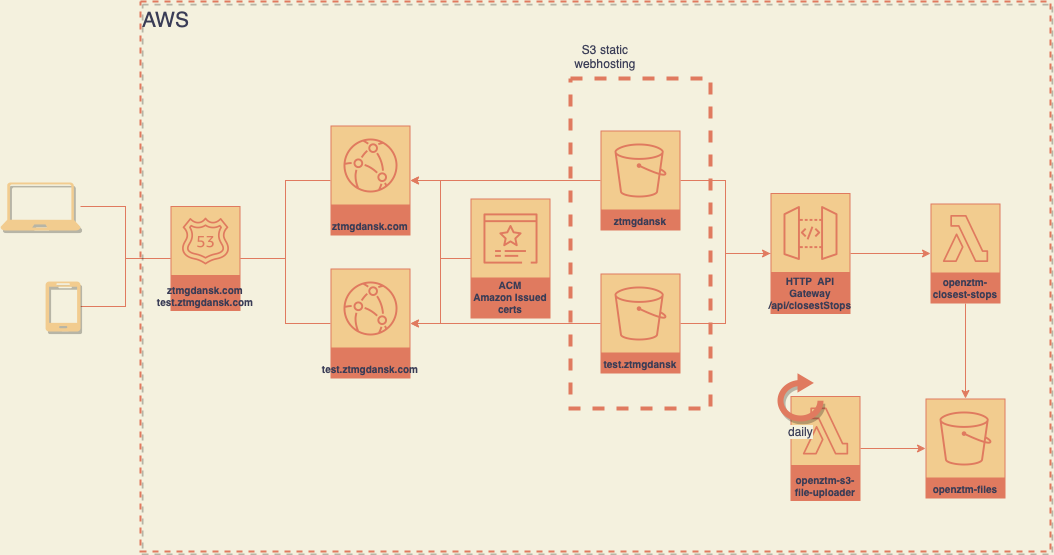

The diagram above was exported from draw.io. Its source (the exported page's mxGraphModel, read from the mxfile embedded in the PNG):
<mxGraphModel dx="2626" dy="1547" grid="1" gridSize="10" guides="1" tooltips="1" connect="1" arrows="1" fold="1" page="0" pageScale="1" pageWidth="1169" pageHeight="827" background="#F4F1DE" math="0" shadow="0">
  <root>
    <mxCell id="0" />
    <mxCell id="1" parent="0" />
    <mxCell id="TcWgRePniOU5vpMNQn2z-22" style="edgeStyle=orthogonalEdgeStyle;rounded=0;orthogonalLoop=1;jettySize=auto;html=1;labelBackgroundColor=#F4F1DE;strokeColor=#E07A5F;fontColor=#393C56;" edge="1" parent="1" source="TcWgRePniOU5vpMNQn2z-1" target="TcWgRePniOU5vpMNQn2z-5">
      <mxGeometry relative="1" as="geometry" />
    </mxCell>
    <mxCell id="TcWgRePniOU5vpMNQn2z-1" value="HTTP &amp;nbsp;API Gateway /api/closestStops" style="outlineConnect=0;fontColor=#393C56;strokeColor=#E07A5F;fillColor=#F2CC8F;dashed=0;verticalLabelPosition=middle;verticalAlign=bottom;align=center;html=1;whiteSpace=wrap;fontSize=10;fontStyle=1;spacing=3;shape=mxgraph.aws4.productIcon;prIcon=mxgraph.aws4.api_gateway;rounded=0;" vertex="1" parent="1">
      <mxGeometry x="-350" y="-578.5" width="80" height="121" as="geometry" />
    </mxCell>
    <mxCell id="TcWgRePniOU5vpMNQn2z-29" style="edgeStyle=orthogonalEdgeStyle;rounded=0;orthogonalLoop=1;jettySize=auto;html=1;shadow=0;endArrow=none;endFill=0;labelBackgroundColor=#F4F1DE;strokeColor=#E07A5F;fontColor=#393C56;" edge="1" parent="1" source="TcWgRePniOU5vpMNQn2z-2" target="TcWgRePniOU5vpMNQn2z-10">
      <mxGeometry relative="1" as="geometry" />
    </mxCell>
    <mxCell id="TcWgRePniOU5vpMNQn2z-30" style="edgeStyle=orthogonalEdgeStyle;rounded=0;orthogonalLoop=1;jettySize=auto;html=1;shadow=0;endArrow=none;endFill=0;labelBackgroundColor=#F4F1DE;strokeColor=#E07A5F;fontColor=#393C56;" edge="1" parent="1" source="TcWgRePniOU5vpMNQn2z-2" target="TcWgRePniOU5vpMNQn2z-11">
      <mxGeometry relative="1" as="geometry" />
    </mxCell>
    <mxCell id="TcWgRePniOU5vpMNQn2z-2" value="ztmgdansk.com&lt;br&gt;test.ztmgdansk.com" style="outlineConnect=0;fontColor=#393C56;strokeColor=#E07A5F;fillColor=#F2CC8F;dashed=0;verticalLabelPosition=middle;verticalAlign=bottom;align=center;html=1;whiteSpace=wrap;fontSize=10;fontStyle=1;spacing=3;shape=mxgraph.aws4.productIcon;prIcon=mxgraph.aws4.route_53;rounded=0;" vertex="1" parent="1">
      <mxGeometry x="-950" y="-565.5" width="70" height="105" as="geometry" />
    </mxCell>
    <mxCell id="TcWgRePniOU5vpMNQn2z-19" style="edgeStyle=orthogonalEdgeStyle;rounded=0;orthogonalLoop=1;jettySize=auto;html=1;labelBackgroundColor=#F4F1DE;strokeColor=#E07A5F;fontColor=#393C56;" edge="1" parent="1" source="TcWgRePniOU5vpMNQn2z-3" target="TcWgRePniOU5vpMNQn2z-10">
      <mxGeometry relative="1" as="geometry" />
    </mxCell>
    <mxCell id="TcWgRePniOU5vpMNQn2z-20" style="edgeStyle=orthogonalEdgeStyle;rounded=0;orthogonalLoop=1;jettySize=auto;html=1;labelBackgroundColor=#F4F1DE;strokeColor=#E07A5F;fontColor=#393C56;" edge="1" parent="1" source="TcWgRePniOU5vpMNQn2z-3" target="TcWgRePniOU5vpMNQn2z-1">
      <mxGeometry relative="1" as="geometry" />
    </mxCell>
    <mxCell id="TcWgRePniOU5vpMNQn2z-3" value="ztmgdansk" style="outlineConnect=0;fontColor=#393C56;strokeColor=#E07A5F;fillColor=#F2CC8F;dashed=0;verticalLabelPosition=middle;verticalAlign=bottom;align=center;html=1;whiteSpace=wrap;fontSize=10;fontStyle=1;spacing=3;shape=mxgraph.aws4.productIcon;prIcon=mxgraph.aws4.s3;rounded=0;" vertex="1" parent="1">
      <mxGeometry x="-520" y="-641" width="80" height="100" as="geometry" />
    </mxCell>
    <mxCell id="TcWgRePniOU5vpMNQn2z-18" style="edgeStyle=orthogonalEdgeStyle;rounded=0;orthogonalLoop=1;jettySize=auto;html=1;labelBackgroundColor=#F4F1DE;strokeColor=#E07A5F;fontColor=#393C56;" edge="1" parent="1" source="TcWgRePniOU5vpMNQn2z-4" target="TcWgRePniOU5vpMNQn2z-11">
      <mxGeometry relative="1" as="geometry" />
    </mxCell>
    <mxCell id="TcWgRePniOU5vpMNQn2z-21" style="edgeStyle=orthogonalEdgeStyle;rounded=0;orthogonalLoop=1;jettySize=auto;html=1;shadow=0;endArrow=none;endFill=0;labelBackgroundColor=#F4F1DE;strokeColor=#E07A5F;fontColor=#393C56;" edge="1" parent="1" source="TcWgRePniOU5vpMNQn2z-4" target="TcWgRePniOU5vpMNQn2z-1">
      <mxGeometry relative="1" as="geometry" />
    </mxCell>
    <mxCell id="TcWgRePniOU5vpMNQn2z-4" value="test.ztmgdansk" style="outlineConnect=0;fontColor=#393C56;strokeColor=#E07A5F;fillColor=#F2CC8F;dashed=0;verticalLabelPosition=middle;verticalAlign=bottom;align=center;html=1;whiteSpace=wrap;fontSize=10;fontStyle=1;spacing=3;shape=mxgraph.aws4.productIcon;prIcon=mxgraph.aws4.s3;rounded=0;" vertex="1" parent="1">
      <mxGeometry x="-520" y="-498" width="80" height="100" as="geometry" />
    </mxCell>
    <mxCell id="TcWgRePniOU5vpMNQn2z-23" style="edgeStyle=orthogonalEdgeStyle;rounded=0;orthogonalLoop=1;jettySize=auto;html=1;labelBackgroundColor=#F4F1DE;strokeColor=#E07A5F;fontColor=#393C56;" edge="1" parent="1" source="TcWgRePniOU5vpMNQn2z-5" target="TcWgRePniOU5vpMNQn2z-8">
      <mxGeometry relative="1" as="geometry" />
    </mxCell>
    <mxCell id="TcWgRePniOU5vpMNQn2z-5" value="openztm-closest-stops" style="outlineConnect=0;fontColor=#393C56;strokeColor=#E07A5F;fillColor=#F2CC8F;dashed=0;verticalLabelPosition=middle;verticalAlign=bottom;align=center;html=1;whiteSpace=wrap;fontSize=10;fontStyle=1;spacing=3;shape=mxgraph.aws4.productIcon;prIcon=mxgraph.aws4.lambda;rounded=0;" vertex="1" parent="1">
      <mxGeometry x="-190" y="-568" width="70" height="100" as="geometry" />
    </mxCell>
    <mxCell id="TcWgRePniOU5vpMNQn2z-24" style="edgeStyle=orthogonalEdgeStyle;rounded=0;orthogonalLoop=1;jettySize=auto;html=1;labelBackgroundColor=#F4F1DE;strokeColor=#E07A5F;fontColor=#393C56;" edge="1" parent="1" source="TcWgRePniOU5vpMNQn2z-6" target="TcWgRePniOU5vpMNQn2z-8">
      <mxGeometry relative="1" as="geometry" />
    </mxCell>
    <mxCell id="TcWgRePniOU5vpMNQn2z-6" value="openztm-s3-file-uploader" style="outlineConnect=0;fontColor=#393C56;strokeColor=#E07A5F;fillColor=#F2CC8F;dashed=0;verticalLabelPosition=middle;verticalAlign=bottom;align=center;html=1;whiteSpace=wrap;fontSize=10;fontStyle=1;spacing=3;shape=mxgraph.aws4.productIcon;prIcon=mxgraph.aws4.lambda;rounded=0;" vertex="1" parent="1">
      <mxGeometry x="-330" y="-375.5" width="70" height="105" as="geometry" />
    </mxCell>
    <mxCell id="TcWgRePniOU5vpMNQn2z-8" value="openztm-files" style="outlineConnect=0;fontColor=#393C56;strokeColor=#E07A5F;fillColor=#F2CC8F;dashed=0;verticalLabelPosition=middle;verticalAlign=bottom;align=center;html=1;whiteSpace=wrap;fontSize=10;fontStyle=1;spacing=3;shape=mxgraph.aws4.productIcon;prIcon=mxgraph.aws4.s3;rounded=0;" vertex="1" parent="1">
      <mxGeometry x="-195" y="-373" width="80" height="100" as="geometry" />
    </mxCell>
    <mxCell id="TcWgRePniOU5vpMNQn2z-10" value="ztmgdansk.com" style="outlineConnect=0;fontColor=#393C56;strokeColor=#E07A5F;fillColor=#F2CC8F;dashed=0;verticalLabelPosition=middle;verticalAlign=bottom;align=center;html=1;whiteSpace=wrap;fontSize=10;fontStyle=1;spacing=3;shape=mxgraph.aws4.productIcon;prIcon=mxgraph.aws4.cloudfront;rounded=0;" vertex="1" parent="1">
      <mxGeometry x="-790" y="-646" width="80" height="110" as="geometry" />
    </mxCell>
    <mxCell id="TcWgRePniOU5vpMNQn2z-11" value="test.ztmgdansk.com" style="outlineConnect=0;fontColor=#393C56;strokeColor=#E07A5F;fillColor=#F2CC8F;dashed=0;verticalLabelPosition=middle;verticalAlign=bottom;align=center;html=1;whiteSpace=wrap;fontSize=10;fontStyle=1;spacing=3;shape=mxgraph.aws4.productIcon;prIcon=mxgraph.aws4.cloudfront;rounded=0;" vertex="1" parent="1">
      <mxGeometry x="-790" y="-503" width="80" height="110" as="geometry" />
    </mxCell>
    <mxCell id="TcWgRePniOU5vpMNQn2z-15" style="edgeStyle=orthogonalEdgeStyle;rounded=0;orthogonalLoop=1;jettySize=auto;html=1;labelBackgroundColor=#F4F1DE;strokeColor=#E07A5F;fontColor=#393C56;" edge="1" parent="1" source="TcWgRePniOU5vpMNQn2z-12" target="TcWgRePniOU5vpMNQn2z-10">
      <mxGeometry relative="1" as="geometry" />
    </mxCell>
    <mxCell id="TcWgRePniOU5vpMNQn2z-16" style="edgeStyle=orthogonalEdgeStyle;rounded=0;orthogonalLoop=1;jettySize=auto;html=1;labelBackgroundColor=#F4F1DE;strokeColor=#E07A5F;fontColor=#393C56;" edge="1" parent="1" source="TcWgRePniOU5vpMNQn2z-12" target="TcWgRePniOU5vpMNQn2z-11">
      <mxGeometry relative="1" as="geometry" />
    </mxCell>
    <mxCell id="TcWgRePniOU5vpMNQn2z-12" value="ACM&lt;br&gt;Amazon Issued certs" style="outlineConnect=0;fontColor=#393C56;strokeColor=#E07A5F;fillColor=#F2CC8F;dashed=0;verticalLabelPosition=middle;verticalAlign=bottom;align=center;html=1;whiteSpace=wrap;fontSize=10;fontStyle=1;spacing=3;shape=mxgraph.aws4.productIcon;prIcon=mxgraph.aws4.certificate_manager_3;rounded=0;" vertex="1" parent="1">
      <mxGeometry x="-650" y="-573" width="80" height="120" as="geometry" />
    </mxCell>
    <mxCell id="TcWgRePniOU5vpMNQn2z-25" value="daily" style="html=1;verticalLabelPosition=bottom;align=center;labelBackgroundColor=#F4F1DE;verticalAlign=top;strokeWidth=6;strokeColor=#E07A5F;shadow=1;dashed=0;shape=mxgraph.ios7.icons.reload;rounded=0;fillColor=#F2CC8F;fontColor=#393C56;" vertex="1" parent="1">
      <mxGeometry x="-340" y="-393" width="40" height="40" as="geometry" />
    </mxCell>
    <mxCell id="TcWgRePniOU5vpMNQn2z-26" value="" style="rounded=0;whiteSpace=wrap;html=1;shadow=0;glass=0;fillColor=none;dashed=1;strokeWidth=4;strokeColor=#E07A5F;fontColor=#393C56;" vertex="1" parent="1">
      <mxGeometry x="-550" y="-693" width="140" height="330" as="geometry" />
    </mxCell>
    <mxCell id="TcWgRePniOU5vpMNQn2z-27" value="S3 static webhosting" style="text;html=1;strokeColor=none;fillColor=none;align=center;verticalAlign=middle;whiteSpace=wrap;rounded=0;shadow=0;glass=0;fontColor=#393C56;" vertex="1" parent="1">
      <mxGeometry x="-560" y="-730" width="90" height="30" as="geometry" />
    </mxCell>
    <mxCell id="TcWgRePniOU5vpMNQn2z-34" style="edgeStyle=orthogonalEdgeStyle;rounded=0;orthogonalLoop=1;jettySize=auto;html=1;shadow=0;endArrow=none;endFill=0;labelBackgroundColor=#F4F1DE;strokeColor=#E07A5F;fontColor=#393C56;" edge="1" parent="1" source="TcWgRePniOU5vpMNQn2z-31" target="TcWgRePniOU5vpMNQn2z-2">
      <mxGeometry relative="1" as="geometry" />
    </mxCell>
    <mxCell id="TcWgRePniOU5vpMNQn2z-31" value="" style="verticalLabelPosition=bottom;html=1;verticalAlign=top;align=center;strokeColor=none;fillColor=#F2CC8F;shape=mxgraph.azure.laptop;pointerEvents=1;rounded=0;shadow=1;glass=0;dashed=1;fontColor=#393C56;" vertex="1" parent="1">
      <mxGeometry x="-1120" y="-589" width="80" height="48" as="geometry" />
    </mxCell>
    <mxCell id="TcWgRePniOU5vpMNQn2z-33" style="edgeStyle=orthogonalEdgeStyle;rounded=0;orthogonalLoop=1;jettySize=auto;html=1;shadow=0;endArrow=none;endFill=0;labelBackgroundColor=#F4F1DE;strokeColor=#E07A5F;fontColor=#393C56;" edge="1" parent="1" source="TcWgRePniOU5vpMNQn2z-32" target="TcWgRePniOU5vpMNQn2z-2">
      <mxGeometry relative="1" as="geometry" />
    </mxCell>
    <mxCell id="TcWgRePniOU5vpMNQn2z-32" value="" style="verticalLabelPosition=bottom;html=1;verticalAlign=top;align=center;strokeColor=none;fillColor=#F2CC8F;shape=mxgraph.azure.mobile;pointerEvents=1;rounded=0;shadow=1;glass=0;dashed=1;fontColor=#393C56;" vertex="1" parent="1">
      <mxGeometry x="-1075" y="-490" width="35" height="50" as="geometry" />
    </mxCell>
    <mxCell id="TcWgRePniOU5vpMNQn2z-35" value="AWS" style="rounded=0;whiteSpace=wrap;html=1;shadow=1;glass=0;dashed=1;strokeColor=#E07A5F;strokeWidth=2;fillColor=none;verticalAlign=top;align=left;fontSize=21;fontColor=#393C56;" vertex="1" parent="1">
      <mxGeometry x="-980" y="-770" width="910" height="550" as="geometry" />
    </mxCell>
  </root>
</mxGraphModel>